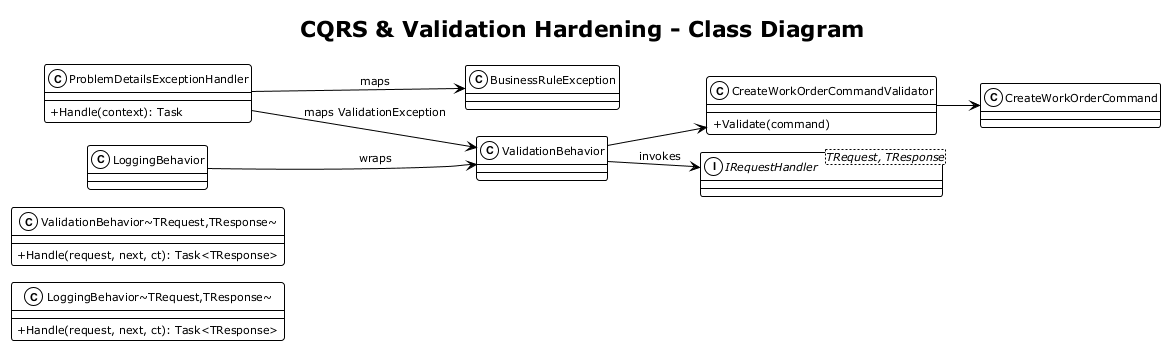

The diagram above was rendered by PlantUML. Its source (embedded in the PNG):
@startuml class_diagram
!theme plain
!pragma layout smetana
left to right direction
skinparam classAttributeIconSize 0
skinparam shadowing false
skinparam defaultFontSize 11

title CQRS & Validation Hardening - Class Diagram

class LoggingBehavior~TRequest,TResponse~ {
  +Handle(request, next, ct): Task<TResponse>
}

class ValidationBehavior~TRequest,TResponse~ {
  +Handle(request, next, ct): Task<TResponse>
}

class CreateWorkOrderCommand
class CreateWorkOrderCommandValidator {
  +Validate(command)
}

class BusinessRuleException

class ProblemDetailsExceptionHandler {
  +Handle(context): Task
}

interface "IRequestHandler<TRequest, TResponse>" as IRequestHandler

ValidationBehavior --> CreateWorkOrderCommandValidator
CreateWorkOrderCommandValidator --> CreateWorkOrderCommand
LoggingBehavior --> ValidationBehavior : wraps
ValidationBehavior --> IRequestHandler : invokes
ProblemDetailsExceptionHandler --> BusinessRuleException : maps
ProblemDetailsExceptionHandler --> ValidationBehavior : maps ValidationException

@enduml